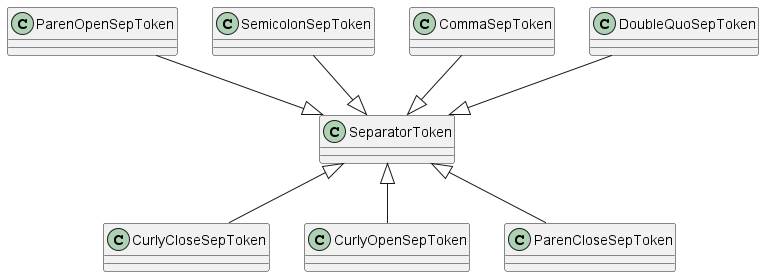

The diagram above was rendered by PlantUML. Its source (embedded in the PNG):
@startuml
    CurlyCloseSepToken -up-|> SeparatorToken
    CurlyOpenSepToken -up-|> SeparatorToken
    ParenCloseSepToken -up-|> SeparatorToken
    ParenOpenSepToken -down-|> SeparatorToken
    SemicolonSepToken -down-|> SeparatorToken
    CommaSepToken -down-|> SeparatorToken
    DoubleQuoSepToken -down-|> SeparatorToken
@enduml